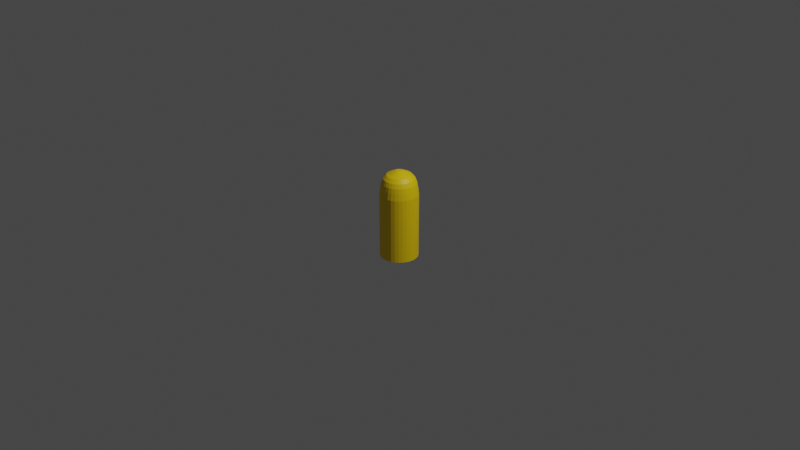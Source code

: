 # Source: bullet.blend  (saved by Blender 2.91.10; exported with 4.5.12 LTS)
import bpy
from mathutils import Matrix  # noqa: F401  (used for matrix-valued properties, if any)

bpy.ops.wm.read_factory_settings(use_empty=True)
scene = bpy.context.scene
scene.name = 'Scene'

# ---- collections
col_collection = bpy.data.collections.new('Collection'); scene.collection.children.link(col_collection)

# ---- materials (node trees are filled in below, after node groups)
mat_material_001 = bpy.data.materials.new('Material.001')
mat_material_001.use_transparent_shadow = False

# ---- material node trees
mat_material_001.use_nodes = True; mat_material_001.node_tree.nodes.clear()
_N = mat_material_001.node_tree.nodes; _L = mat_material_001.node_tree.links
n0 = _N.new('ShaderNodeBsdfPrincipled'); n0.name = 'Principled BSDF'; n0.location = (10, 300)
n0.distribution = 'GGX'
n0.subsurface_method = 'BURLEY'
n0.inputs[0].default_value = (1.0, 0.6795, 0.0, 1.0)
n0.inputs[3].default_value = 1.45
n0.inputs[27].default_value = (0.0, 0.0, 0.0, 1.0)
n0.inputs[28].default_value = 1.0
n1 = _N.new('ShaderNodeOutputMaterial'); n1.name = 'Material Output'; n1.location = (300, 300)
_L.new(n0.outputs[0], n1.inputs[0])
n1.is_active_output = True

# ---- world
world_world = bpy.data.worlds.new('World'); scene.world = world_world
world_world.use_nodes = True; world_world.node_tree.nodes.clear()
_N = world_world.node_tree.nodes; _L = world_world.node_tree.links
n0 = _N.new('ShaderNodeOutputWorld'); n0.name = 'World Output'; n0.location = (300, 300)
n1 = _N.new('ShaderNodeBackground'); n1.name = 'Background'; n1.location = (10, 300)
n1.inputs[0].default_value = (0.05088, 0.05088, 0.05088, 1.0)
_L.new(n1.outputs[0], n0.inputs[0])
n0.is_active_output = True
world_world.color = (0.05088, 0.05088, 0.05088)
world_world.use_sun_shadow = False
world_world.sun_shadow_jitter_overblur = 0.0

# ---- cameras
cam_camera = bpy.data.cameras.new('Camera')
cam_camera.clip_end = 100.0
cam_camera.ortho_scale = 7.314

# ---- lights
light_light = bpy.data.lights.new('Light', 'POINT')
light_light.transmission_factor = 0.0
light_light.energy = 1000.0
light_light.shadow_soft_size = 0.1
light_light.shadow_maximum_resolution = 0.006
light_light.use_absolute_resolution = True

# ---- meshes
me_cylinder = bpy.data.meshes.new('Cylinder')
me_cylinder.from_pydata([(0.0, 1.0, -1.0), (0.0, 1.0, 0.7131), (0.1951, 0.9808, -1.0), (0.1951, 0.9808, 0.7131), (0.3827, 0.9239, -1.0), (0.3827, 0.9239, 0.7131), (0.5556, 0.8315, -1.0), (0.5556, 0.8315, 0.7131), (0.7071, 0.7071, -1.0), (0.7071, 0.7071, 0.7131), (0.8315, 0.5556, -1.0), (0.8315, 0.5556, 0.7131), (0.9239, 0.3827, -1.0), (0.9239, 0.3827, 0.7131), (0.9808, 0.1951, -1.0), (0.9808, 0.1951, 0.7131), (1.0, 7.55e-08, -1.0), (1.0, 7.55e-08, 0.7131), (0.9808, -0.1951, -1.0), (0.9808, -0.1951, 0.7131), (0.9239, -0.3827, -1.0), (0.9239, -0.3827, 0.7131), (0.8315, -0.5556, -1.0), (0.8315, -0.5556, 0.7131), (0.7071, -0.7071, -1.0), (0.7071, -0.7071, 0.7131), (0.5556, -0.8315, -1.0), (0.5556, -0.8315, 0.7131), (0.3827, -0.9239, -1.0), (0.3827, -0.9239, 0.7131), (0.1951, -0.9808, -1.0), (0.1951, -0.9808, 0.7131), (-3.258e-07, -1.0, -1.0), (-3.258e-07, -1.0, 0.7131), (-0.1951, -0.9808, -1.0), (-0.1951, -0.9808, 0.7131), (-0.3827, -0.9239, -1.0), (-0.3827, -0.9239, 0.7131), (-0.5556, -0.8315, -1.0), (-0.5556, -0.8315, 0.7131), (-0.7071, -0.7071, -1.0), (-0.7071, -0.7071, 0.7131), (-0.8315, -0.5556, -1.0), (-0.8315, -0.5556, 0.7131), (-0.9239, -0.3827, -1.0), (-0.9239, -0.3827, 0.7131), (-0.9808, -0.1951, -1.0), (-0.9808, -0.1951, 0.7131), (-1.0, 9.656e-07, -1.0), (-1.0, 9.656e-07, 0.7131), (-0.9808, 0.1951, -1.0), (-0.9808, 0.1951, 0.7131), (-0.9239, 0.3827, -1.0), (-0.9239, 0.3827, 0.7131), (-0.8315, 0.5556, -1.0), (-0.8315, 0.5556, 0.7131), (-0.7071, 0.7071, -1.0), (-0.7071, 0.7071, 0.7131), (-0.5556, 0.8315, -1.0), (-0.5556, 0.8315, 0.7131), (-0.3827, 0.9239, -1.0), (-0.3827, 0.9239, 0.7131), (-0.1951, 0.9808, -1.0), (-0.1951, 0.9808, 0.7131), (-0.1761, 0.8852, 1.019), (-0.3454, 0.8338, 1.019), (-0.5014, 0.7504, 1.019), (-0.6382, 0.6382, 1.019), (-0.7504, 0.5014, 1.019), (-0.8338, 0.3454, 1.019), (-0.8852, 0.1761, 1.019), (-0.9025, 9.014e-07, 1.019), (-0.8852, -0.1761, 1.019), (-0.8338, -0.3454, 1.019), (-0.7504, -0.5014, 1.019), (-0.6382, -0.6382, 1.019), (-0.5014, -0.7504, 1.019), (-0.3454, -0.8338, 1.019), (-0.1761, -0.8852, 1.019), (-3.079e-07, -0.9025, 1.019), (0.1761, -0.8852, 1.019), (0.3454, -0.8338, 1.019), (0.5014, -0.7504, 1.019), (0.6382, -0.6382, 1.019), (0.7504, -0.5014, 1.019), (0.8338, -0.3454, 1.019), (0.8852, -0.1761, 1.019), (0.9025, 9.808e-08, 1.019), (0.8852, 0.1761, 1.019), (0.8338, 0.3454, 1.019), (0.7504, 0.5014, 1.019), (0.6382, 0.6382, 1.019), (0.5014, 0.7504, 1.019), (0.3454, 0.8338, 1.019), (0.1761, 0.8852, 1.019), (-1.381e-08, 0.9025, 1.019), (-3.155e-08, 0.95, 0.8936), (0.1853, 0.9317, 0.8936), (0.3635, 0.8777, 0.8936), (0.5278, 0.7899, 0.8936), (0.6718, 0.6718, 0.8936), (0.7899, 0.5278, 0.8936), (0.8777, 0.3635, 0.8936), (0.9317, 0.1853, 0.8936), (0.95, 8.744e-08, 0.8936), (0.9317, -0.1853, 0.8936), (0.8777, -0.3635, 0.8936), (0.7899, -0.5278, 0.8936), (0.6718, -0.6718, 0.8936), (0.5278, -0.7899, 0.8936), (0.3635, -0.8777, 0.8936), (0.1853, -0.9317, 0.8936), (-3.411e-07, -0.95, 0.8936), (-0.1853, -0.9317, 0.8936), (-0.3635, -0.8777, 0.8936), (-0.5278, -0.7899, 0.8936), (-0.6718, -0.6718, 0.8936), (-0.7899, -0.5278, 0.8936), (-0.8777, -0.3635, 0.8936), (-0.9317, -0.1853, 0.8936), (-0.95, 9.33e-07, 0.8936), (-0.9317, 0.1853, 0.8936), (-0.8777, 0.3636, 0.8936), (-0.7899, 0.5278, 0.8936), (-0.6718, 0.6718, 0.8936), (-0.5278, 0.7899, 0.8936), (-0.3635, 0.8777, 0.8936), (-0.1853, 0.9317, 0.8936), (-2.328e-08, 0.8122, 1.13), (0.1585, 0.7966, 1.13), (0.3108, 0.7504, 1.13), (0.4513, 0.6754, 1.13), (0.5743, 0.5743, 1.13), (0.6754, 0.4513, 1.13), (0.7504, 0.3108, 1.13), (0.7966, 0.1585, 1.13), (0.8122, 1.204e-07, 1.13), (0.7966, -0.1585, 1.13), (0.7504, -0.3108, 1.13), (0.6754, -0.4513, 1.13), (0.5743, -0.5743, 1.13), (0.4513, -0.6754, 1.13), (0.3108, -0.7504, 1.13), (0.1585, -0.7966, 1.13), (-2.879e-07, -0.8122, 1.13), (-0.1585, -0.7966, 1.13), (-0.3108, -0.7504, 1.13), (-0.4513, -0.6754, 1.13), (-0.5743, -0.5743, 1.13), (-0.6754, -0.4513, 1.13), (-0.7504, -0.3108, 1.13), (-0.7966, -0.1585, 1.13), (-0.8122, 8.434e-07, 1.13), (-0.7966, 0.1585, 1.13), (-0.7504, 0.3108, 1.13), (-0.6754, 0.4513, 1.13), (-0.5743, 0.5743, 1.13), (-0.4513, 0.6754, 1.13), (-0.3108, 0.7504, 1.13), (-0.1585, 0.7966, 1.13), (-0.1268, 0.6373, 1.222), (-0.2487, 0.6003, 1.222), (-0.361, 0.5403, 1.222), (-0.4595, 0.4595, 1.222), (-0.5403, 0.361, 1.222), (-0.6003, 0.2487, 1.222), (-0.6373, 0.1268, 1.222), (-0.6498, 7.371e-07, 1.222), (-0.6373, -0.1268, 1.222), (-0.6003, -0.2487, 1.222), (-0.5403, -0.361, 1.222), (-0.4595, -0.4595, 1.222), (-0.361, -0.5403, 1.222), (-0.2487, -0.6003, 1.222), (-0.1268, -0.6373, 1.222), (-2.236e-07, -0.6498, 1.222), (0.1268, -0.6373, 1.222), (0.2487, -0.6003, 1.222), (0.361, -0.5403, 1.222), (0.4595, -0.4595, 1.222), (0.5403, -0.361, 1.222), (0.6003, -0.2487, 1.222), (0.6373, -0.1268, 1.222), (0.6498, 1.587e-07, 1.222), (0.6373, 0.1268, 1.222), (0.6003, 0.2487, 1.222), (0.5403, 0.361, 1.222), (0.4595, 0.4595, 1.222), (0.361, 0.5403, 1.222), (0.2487, 0.6003, 1.222), (0.1268, 0.6373, 1.222), (-1.187e-08, 0.6498, 1.222), (1.142e-08, 0.3899, 1.289), (0.07606, 0.3824, 1.289), (0.1492, 0.3602, 1.289), (0.2166, 0.3242, 1.289), (0.2757, 0.2757, 1.289), (0.3242, 0.2166, 1.289), (0.3602, 0.1492, 1.289), (0.3824, 0.07606, 1.289), (0.3899, 2.214e-07, 1.289), (0.3824, -0.07606, 1.289), (0.3602, -0.1492, 1.289), (0.3242, -0.2166, 1.289), (0.2757, -0.2757, 1.289), (0.2166, -0.3242, 1.289), (0.1492, -0.3602, 1.289), (0.07606, -0.3824, 1.289), (-1.156e-07, -0.3899, 1.289), (-0.07606, -0.3824, 1.289), (-0.1492, -0.3602, 1.289), (-0.2166, -0.3242, 1.289), (-0.2757, -0.2757, 1.289), (-0.3242, -0.2166, 1.289), (-0.3602, -0.1492, 1.289), (-0.3824, -0.07606, 1.289), (-0.3899, 5.685e-07, 1.289), (-0.3824, 0.07606, 1.289), (-0.3602, 0.1492, 1.289), (-0.3242, 0.2166, 1.289), (-0.2757, 0.2757, 1.289), (-0.2166, 0.3242, 1.289), (-0.1492, 0.3602, 1.289), (-0.07606, 0.3824, 1.289), (-0.03042, 0.153, 1.338), (-0.05968, 0.1441, 1.338), (-0.08664, 0.1297, 1.338), (-0.1103, 0.1103, 1.338), (-0.1297, 0.08664, 1.338), (-0.1441, 0.05968, 1.338), (-0.153, 0.03043, 1.338), (-0.156, 4.156e-07, 1.338), (-0.153, -0.03042, 1.338), (-0.1441, -0.05968, 1.338), (-0.1297, -0.08664, 1.338), (-0.1103, -0.1103, 1.338), (-0.08664, -0.1297, 1.338), (-0.05968, -0.1441, 1.338), (-0.03042, -0.153, 1.338), (-3.603e-08, -0.156, 1.338), (0.03042, -0.153, 1.338), (0.05968, -0.1441, 1.338), (0.08664, -0.1297, 1.338), (0.1103, -0.1103, 1.338), (0.1297, -0.08664, 1.338), (0.1441, -0.05968, 1.338), (0.153, -0.03042, 1.338), (0.156, 2.768e-07, 1.338), (0.153, 0.03042, 1.338), (0.1441, 0.05968, 1.338), (0.1297, 0.08664, 1.338), (0.1103, 0.1103, 1.338), (0.08664, 0.1297, 1.338), (0.05968, 0.1441, 1.338), (0.03042, 0.153, 1.338), (1.479e-08, 0.156, 1.338), (1.479e-08, 0.156, 1.338), (0.03042, 0.153, 1.338), (0.05968, 0.1441, 1.338), (0.08664, 0.1297, 1.338), (0.1103, 0.1103, 1.338), (0.1297, 0.08664, 1.338), (0.1441, 0.05968, 1.338), (0.153, 0.03042, 1.338), (0.156, 2.768e-07, 1.338), (0.153, -0.03042, 1.338), (0.1441, -0.05968, 1.338), (0.1297, -0.08664, 1.338), (0.1103, -0.1103, 1.338), (0.08664, -0.1297, 1.338), (0.05968, -0.1441, 1.338), (0.03042, -0.153, 1.338), (-3.603e-08, -0.156, 1.338), (-0.03042, -0.153, 1.338), (-0.05968, -0.1441, 1.338), (-0.08664, -0.1297, 1.338), (-0.1103, -0.1103, 1.338), (-0.1297, -0.08664, 1.338), (-0.1441, -0.05968, 1.338), (-0.153, -0.03042, 1.338), (-0.156, 4.156e-07, 1.338), (-0.153, 0.03043, 1.338), (-0.1441, 0.05968, 1.338), (-0.1297, 0.08664, 1.338), (-0.1103, 0.1103, 1.338), (-0.08664, 0.1297, 1.338), (-0.05968, 0.1441, 1.338), (-0.03042, 0.153, 1.338)], [], [(0, 1, 3, 2), (2, 3, 5, 4), (4, 5, 7, 6), (6, 7, 9, 8), (8, 9, 11, 10), (10, 11, 13, 12), (12, 13, 15, 14), (14, 15, 17, 16), (16, 17, 19, 18), (18, 19, 21, 20), (20, 21, 23, 22), (22, 23, 25, 24), (24, 25, 27, 26), (26, 27, 29, 28), (28, 29, 31, 30), (30, 31, 33, 32), (32, 33, 35, 34), (34, 35, 37, 36), (36, 37, 39, 38), (38, 39, 41, 40), (40, 41, 43, 42), (42, 43, 45, 44), (44, 45, 47, 46), (46, 47, 49, 48), (48, 49, 51, 50), (50, 51, 53, 52), (52, 53, 55, 54), (54, 55, 57, 56), (56, 57, 59, 58), (58, 59, 61, 60), (247, 248, 263, 264), (60, 61, 63, 62), (62, 63, 1, 0), (0, 2, 4, 6, 8, 10, 12, 14, 16, 18, 20, 22, 24, 26, 28, 30, 32, 34, 36, 38, 40, 42, 44, 46, 48, 50, 52, 54, 56, 58, 60, 62), (57, 55, 123, 124), (39, 37, 114, 115), (21, 19, 105, 106), (1, 63, 127, 96), (3, 1, 96, 97), (47, 45, 118, 119), (29, 27, 109, 110), (11, 9, 100, 101), (55, 53, 122, 123), (37, 35, 113, 114), (19, 17, 104, 105), (63, 61, 126, 127), (45, 43, 117, 118), (27, 25, 108, 109), (9, 7, 99, 100), (53, 51, 121, 122), (35, 33, 112, 113), (17, 15, 103, 104), (61, 59, 125, 126), (43, 41, 116, 117), (25, 23, 107, 108), (7, 5, 98, 99), (51, 49, 120, 121), (33, 31, 111, 112), (15, 13, 102, 103), (59, 57, 124, 125), (41, 39, 115, 116), (23, 21, 106, 107), (5, 3, 97, 98), (49, 47, 119, 120), (31, 29, 110, 111), (13, 11, 101, 102), (96, 127, 64, 95), (101, 100, 91, 90), (114, 113, 78, 77), (127, 126, 65, 64), (100, 99, 92, 91), (113, 112, 79, 78), (126, 125, 66, 65), (99, 98, 93, 92), (112, 111, 80, 79), (125, 124, 67, 66), (98, 97, 94, 93), (111, 110, 81, 80), (124, 123, 68, 67), (97, 96, 95, 94), (110, 109, 82, 81), (123, 122, 69, 68), (109, 108, 83, 82), (122, 121, 70, 69), (108, 107, 84, 83), (121, 120, 71, 70), (107, 106, 85, 84), (120, 119, 72, 71), (106, 105, 86, 85), (119, 118, 73, 72), (105, 104, 87, 86), (118, 117, 74, 73), (104, 103, 88, 87), (117, 116, 75, 74), (103, 102, 89, 88), (116, 115, 76, 75), (102, 101, 90, 89), (115, 114, 77, 76), (91, 92, 131, 132), (64, 65, 158, 159), (77, 78, 145, 146), (90, 91, 132, 133), (95, 64, 159, 128), (76, 77, 146, 147), (89, 90, 133, 134), (75, 76, 147, 148), (88, 89, 134, 135), (74, 75, 148, 149), (87, 88, 135, 136), (73, 74, 149, 150), (86, 87, 136, 137), (72, 73, 150, 151), (85, 86, 137, 138), (71, 72, 151, 152), (84, 85, 138, 139), (70, 71, 152, 153), (83, 84, 139, 140), (69, 70, 153, 154), (82, 83, 140, 141), (68, 69, 154, 155), (81, 82, 141, 142), (94, 95, 128, 129), (67, 68, 155, 156), (80, 81, 142, 143), (93, 94, 129, 130), (66, 67, 156, 157), (79, 80, 143, 144), (92, 93, 130, 131), (65, 66, 157, 158), (78, 79, 144, 145), (141, 140, 179, 178), (154, 153, 166, 165), (140, 139, 180, 179), (153, 152, 167, 166), (139, 138, 181, 180), (152, 151, 168, 167), (138, 137, 182, 181), (151, 150, 169, 168), (137, 136, 183, 182), (150, 149, 170, 169), (136, 135, 184, 183), (149, 148, 171, 170), (135, 134, 185, 184), (148, 147, 172, 171), (134, 133, 186, 185), (147, 146, 173, 172), (128, 159, 160, 191), (133, 132, 187, 186), (146, 145, 174, 173), (159, 158, 161, 160), (132, 131, 188, 187), (145, 144, 175, 174), (158, 157, 162, 161), (131, 130, 189, 188), (144, 143, 176, 175), (157, 156, 163, 162), (130, 129, 190, 189), (143, 142, 177, 176), (156, 155, 164, 163), (129, 128, 191, 190), (142, 141, 178, 177), (155, 154, 165, 164), (161, 162, 221, 222), (174, 175, 208, 209), (187, 188, 195, 196), (160, 161, 222, 223), (173, 174, 209, 210), (186, 187, 196, 197), (191, 160, 223, 192), (172, 173, 210, 211), (185, 186, 197, 198), (171, 172, 211, 212), (184, 185, 198, 199), (170, 171, 212, 213), (183, 184, 199, 200), (169, 170, 213, 214), (182, 183, 200, 201), (168, 169, 214, 215), (181, 182, 201, 202), (167, 168, 215, 216), (180, 181, 202, 203), (166, 167, 216, 217), (179, 180, 203, 204), (165, 166, 217, 218), (178, 179, 204, 205), (164, 165, 218, 219), (177, 178, 205, 206), (190, 191, 192, 193), (163, 164, 219, 220), (176, 177, 206, 207), (189, 190, 193, 194), (162, 163, 220, 221), (175, 176, 207, 208), (188, 189, 194, 195), (198, 197, 250, 249), (211, 210, 237, 236), (192, 223, 224, 255), (197, 196, 251, 250), (210, 209, 238, 237), (223, 222, 225, 224), (196, 195, 252, 251), (209, 208, 239, 238), (222, 221, 226, 225), (195, 194, 253, 252), (208, 207, 240, 239), (221, 220, 227, 226), (194, 193, 254, 253), (207, 206, 241, 240), (220, 219, 228, 227), (193, 192, 255, 254), (206, 205, 242, 241), (219, 218, 229, 228), (205, 204, 243, 242), (218, 217, 230, 229), (204, 203, 244, 243), (217, 216, 231, 230), (203, 202, 245, 244), (216, 215, 232, 231), (202, 201, 246, 245), (215, 214, 233, 232), (201, 200, 247, 246), (214, 213, 234, 233), (200, 199, 248, 247), (213, 212, 235, 234), (199, 198, 249, 248), (212, 211, 236, 235), (257, 256, 287, 286, 285, 284, 283, 282, 281, 280, 279, 278, 277, 276, 275, 274, 273, 272, 271, 270, 269, 268, 267, 266, 265, 264, 263, 262, 261, 260, 259, 258), (238, 239, 272, 273), (229, 230, 281, 282), (251, 252, 259, 260), (242, 243, 268, 269), (233, 234, 277, 278), (224, 225, 286, 287), (246, 247, 264, 265), (237, 238, 273, 274), (228, 229, 282, 283), (250, 251, 260, 261), (241, 242, 269, 270), (232, 233, 278, 279), (254, 255, 256, 257), (255, 224, 287, 256), (245, 246, 265, 266), (236, 237, 274, 275), (227, 228, 283, 284), (249, 250, 261, 262), (240, 241, 270, 271), (231, 232, 279, 280), (253, 254, 257, 258), (244, 245, 266, 267), (235, 236, 275, 276), (226, 227, 284, 285), (248, 249, 262, 263), (239, 240, 271, 272), (230, 231, 280, 281), (252, 253, 258, 259), (243, 244, 267, 268), (234, 235, 276, 277), (225, 226, 285, 286)])
_uv = me_cylinder.uv_layers.new(name='UVMap')
_uv.uv.foreach_set('vector', [1.0, 0.5, 1.0, 1.0, 0.9688, 1.0, 0.9688, 0.5, 0.9688, 0.5, 0.9688, 1.0, 0.9375, 1.0, 0.9375, 0.5, 0.9375, 0.5, 0.9375, 1.0, 0.9062, 1.0, 0.9062, 0.5, 0.9062, 0.5, 0.9062, 1.0, 0.875, 1.0, 0.875, 0.5, 0.875, 0.5, 0.875, 1.0, 0.8438, 1.0, 0.8438, 0.5, 0.8438, 0.5, 0.8438, 1.0, 0.8125, 1.0, 0.8125, 0.5, 0.8125, 0.5, 0.8125, 1.0, 0.7812, 1.0, 0.7812, 0.5, 0.7812, 0.5, 0.7812, 1.0, 0.75, 1.0, 0.75, 0.5, 0.75, 0.5, 0.75, 1.0, 0.7188, 1.0, 0.7188, 0.5, 0.7188, 0.5, 0.7188, 1.0, 0.6875, 1.0, 0.6875, 0.5, 0.6875, 0.5, 0.6875, 1.0, 0.6562, 1.0, 0.6562, 0.5, 0.6562, 0.5, 0.6562, 1.0, 0.625, 1.0, 0.625, 0.5, 0.625, 0.5, 0.625, 1.0, 0.5938, 1.0, 0.5938, 0.5, 0.5938, 0.5, 0.5938, 1.0, 0.5625, 1.0, 0.5625, 0.5, 0.5625, 0.5, 0.5625, 1.0, 0.5312, 1.0, 0.5312, 0.5, 0.5312, 0.5, 0.5312, 1.0, 0.5, 1.0, 0.5, 0.5, 0.5, 0.5, 0.5, 1.0, 0.4688, 1.0, 0.4688, 0.5, 0.4688, 0.5, 0.4688, 1.0, 0.4375, 1.0, 0.4375, 0.5, 0.4375, 0.5, 0.4375, 1.0, 0.4062, 1.0, 0.4062, 0.5, 0.4062, 0.5, 0.4062, 1.0, 0.375, 1.0, 0.375, 0.5, 0.375, 0.5, 0.375, 1.0, 0.3438, 1.0, 0.3438, 0.5, 0.3438, 0.5, 0.3438, 1.0, 0.3125, 1.0, 0.3125, 0.5, 0.3125, 0.5, 0.3125, 1.0, 0.2812, 1.0, 0.2812, 0.5, 0.2812, 0.5, 0.2812, 1.0, 0.25, 1.0, 0.25, 0.5, 0.25, 0.5, 0.25, 1.0, 0.2188, 1.0, 0.2188, 0.5, 0.2188, 0.5, 0.2188, 1.0, 0.1875, 1.0, 0.1875, 0.5, 0.1875, 0.5, 0.1875, 1.0, 0.1562, 1.0, 0.1562, 0.5, 0.1562, 0.5, 0.1562, 1.0, 0.125, 1.0, 0.125, 0.5, 0.125, 0.5, 0.125, 1.0, 0.09375, 1.0, 0.09375, 0.5, 0.09375, 0.5, 0.09375, 1.0, 0.0625, 1.0, 0.0625, 0.5, 0.75, 1.0, 0.7812, 1.0, 0.7812, 1.0, 0.75, 1.0, 0.0625, 0.5, 0.0625, 1.0, 0.03125, 1.0, 0.03125, 0.5, 0.03125, 0.5, 0.03125, 1.0, 0.0, 1.0, 0.0, 0.5, 0.75, 0.49, 0.7968, 0.4854, 0.8418, 0.4717, 0.8833, 0.4496, 0.9197, 0.4197, 0.9496, 0.3833, 0.9717, 0.3418, 0.9854, 0.2968, 0.99, 0.25, 0.9854, 0.2032, 0.9717, 0.1582, 0.9496, 0.1167, 0.9197, 0.08029, 0.8833, 0.05045, 0.8418, 0.02827, 0.7968, 0.01461, 0.75, 0.01, 0.7032, 0.01461, 0.6582, 0.02827, 0.6167, 0.05045, 0.5803, 0.08029, 0.5504, 0.1167, 0.5283, 0.1582, 0.5146, 0.2032, 0.51, 0.25, 0.5146, 0.2968, 0.5283, 0.3418, 0.5504, 0.3833, 0.5803, 0.4197, 0.6167, 0.4496, 0.6582, 0.4717, 0.7032, 0.4854, 0.125, 1.0, 0.1562, 1.0, 0.1562, 1.0, 0.125, 1.0, 0.4062, 1.0, 0.4375, 1.0, 0.4375, 1.0, 0.4062, 1.0, 0.6875, 1.0, 0.7188, 1.0, 0.7188, 1.0, 0.6875, 1.0, 0.0, 1.0, 0.03125, 1.0, 0.03125, 1.0, 0.0, 1.0, 0.9688, 1.0, 1.0, 1.0, 1.0, 1.0, 0.9688, 1.0, 0.2812, 1.0, 0.3125, 1.0, 0.3125, 1.0, 0.2812, 1.0, 0.5625, 1.0, 0.5938, 1.0, 0.5938, 1.0, 0.5625, 1.0, 0.8438, 1.0, 0.875, 1.0, 0.875, 1.0, 0.8438, 1.0, 0.1562, 1.0, 0.1875, 1.0, 0.1875, 1.0, 0.1562, 1.0, 0.4375, 1.0, 0.4688, 1.0, 0.4688, 1.0, 0.4375, 1.0, 0.7188, 1.0, 0.75, 1.0, 0.75, 1.0, 0.7188, 1.0, 0.03125, 1.0, 0.0625, 1.0, 0.0625, 1.0, 0.03125, 1.0, 0.3125, 1.0, 0.3438, 1.0, 0.3438, 1.0, 0.3125, 1.0, 0.5938, 1.0, 0.625, 1.0, 0.625, 1.0, 0.5938, 1.0, 0.875, 1.0, 0.9062, 1.0, 0.9062, 1.0, 0.875, 1.0, 0.1875, 1.0, 0.2188, 1.0, 0.2188, 1.0, 0.1875, 1.0, 0.4688, 1.0, 0.5, 1.0, 0.5, 1.0, 0.4688, 1.0, 0.75, 1.0, 0.7812, 1.0, 0.7812, 1.0, 0.75, 1.0, 0.0625, 1.0, 0.09375, 1.0, 0.09375, 1.0, 0.0625, 1.0, 0.3438, 1.0, 0.375, 1.0, 0.375, 1.0, 0.3438, 1.0, 0.625, 1.0, 0.6562, 1.0, 0.6562, 1.0, 0.625, 1.0, 0.9062, 1.0, 0.9375, 1.0, 0.9375, 1.0, 0.9062, 1.0, 0.2188, 1.0, 0.25, 1.0, 0.25, 1.0, 0.2188, 1.0, 0.5, 1.0, 0.5312, 1.0, 0.5312, 1.0, 0.5, 1.0, 0.7812, 1.0, 0.8125, 1.0, 0.8125, 1.0, 0.7812, 1.0, 0.09375, 1.0, 0.125, 1.0, 0.125, 1.0, 0.09375, 1.0, 0.375, 1.0, 0.4062, 1.0, 0.4062, 1.0, 0.375, 1.0, 0.6562, 1.0, 0.6875, 1.0, 0.6875, 1.0, 0.6562, 1.0, 0.9375, 1.0, 0.9688, 1.0, 0.9688, 1.0, 0.9375, 1.0, 0.25, 1.0, 0.2812, 1.0, 0.2812, 1.0, 0.25, 1.0, 0.5312, 1.0, 0.5625, 1.0, 0.5625, 1.0, 0.5312, 1.0, 0.8125, 1.0, 0.8438, 1.0, 0.8438, 1.0, 0.8125, 1.0, 0.0, 1.0, 0.03125, 1.0, 0.03125, 1.0, 0.0, 1.0, 0.8438, 1.0, 0.875, 1.0, 0.875, 1.0, 0.8438, 1.0, 0.4375, 1.0, 0.4688, 1.0, 0.4688, 1.0, 0.4375, 1.0, 0.03125, 1.0, 0.0625, 1.0, 0.0625, 1.0, 0.03125, 1.0, 0.875, 1.0, 0.9062, 1.0, 0.9062, 1.0, 0.875, 1.0, 0.4688, 1.0, 0.5, 1.0, 0.5, 1.0, 0.4688, 1.0, 0.0625, 1.0, 0.09375, 1.0, 0.09375, 1.0, 0.0625, 1.0, 0.9062, 1.0, 0.9375, 1.0, 0.9375, 1.0, 0.9062, 1.0, 0.5, 1.0, 0.5312, 1.0, 0.5312, 1.0, 0.5, 1.0, 0.09375, 1.0, 0.125, 1.0, 0.125, 1.0, 0.09375, 1.0, 0.9375, 1.0, 0.9688, 1.0, 0.9688, 1.0, 0.9375, 1.0, 0.5312, 1.0, 0.5625, 1.0, 0.5625, 1.0, 0.5312, 1.0, 0.125, 1.0, 0.1562, 1.0, 0.1562, 1.0, 0.125, 1.0, 0.9688, 1.0, 1.0, 1.0, 1.0, 1.0, 0.9688, 1.0, 0.5625, 1.0, 0.5938, 1.0, 0.5938, 1.0, 0.5625, 1.0, 0.1562, 1.0, 0.1875, 1.0, 0.1875, 1.0, 0.1562, 1.0, 0.5938, 1.0, 0.625, 1.0, 0.625, 1.0, 0.5938, 1.0, 0.1875, 1.0, 0.2188, 1.0, 0.2188, 1.0, 0.1875, 1.0, 0.625, 1.0, 0.6562, 1.0, 0.6562, 1.0, 0.625, 1.0, 0.2188, 1.0, 0.25, 1.0, 0.25, 1.0, 0.2188, 1.0, 0.6562, 1.0, 0.6875, 1.0, 0.6875, 1.0, 0.6562, 1.0, 0.25, 1.0, 0.2812, 1.0, 0.2812, 1.0, 0.25, 1.0, 0.6875, 1.0, 0.7188, 1.0, 0.7188, 1.0, 0.6875, 1.0, 0.2812, 1.0, 0.3125, 1.0, 0.3125, 1.0, 0.2812, 1.0, 0.7188, 1.0, 0.75, 1.0, 0.75, 1.0, 0.7188, 1.0, 0.3125, 1.0, 0.3438, 1.0, 0.3438, 1.0, 0.3125, 1.0, 0.75, 1.0, 0.7812, 1.0, 0.7812, 1.0, 0.75, 1.0, 0.3438, 1.0, 0.375, 1.0, 0.375, 1.0, 0.3438, 1.0, 0.7812, 1.0, 0.8125, 1.0, 0.8125, 1.0, 0.7812, 1.0, 0.375, 1.0, 0.4062, 1.0, 0.4062, 1.0, 0.375, 1.0, 0.8125, 1.0, 0.8438, 1.0, 0.8438, 1.0, 0.8125, 1.0, 0.4062, 1.0, 0.4375, 1.0, 0.4375, 1.0, 0.4062, 1.0, 0.875, 1.0, 0.9062, 1.0, 0.9062, 1.0, 0.875, 1.0, 0.03125, 1.0, 0.0625, 1.0, 0.0625, 1.0, 0.03125, 1.0, 0.4375, 1.0, 0.4688, 1.0, 0.4688, 1.0, 0.4375, 1.0, 0.8438, 1.0, 0.875, 1.0, 0.875, 1.0, 0.8438, 1.0, 0.0, 1.0, 0.03125, 1.0, 0.03125, 1.0, 0.0, 1.0, 0.4062, 1.0, 0.4375, 1.0, 0.4375, 1.0, 0.4062, 1.0, 0.8125, 1.0, 0.8438, 1.0, 0.8438, 1.0, 0.8125, 1.0, 0.375, 1.0, 0.4062, 1.0, 0.4062, 1.0, 0.375, 1.0, 0.7812, 1.0, 0.8125, 1.0, 0.8125, 1.0, 0.7812, 1.0, 0.3438, 1.0, 0.375, 1.0, 0.375, 1.0, 0.3438, 1.0, 0.75, 1.0, 0.7812, 1.0, 0.7812, 1.0, 0.75, 1.0, 0.3125, 1.0, 0.3438, 1.0, 0.3438, 1.0, 0.3125, 1.0, 0.7188, 1.0, 0.75, 1.0, 0.75, 1.0, 0.7188, 1.0, 0.2812, 1.0, 0.3125, 1.0, 0.3125, 1.0, 0.2812, 1.0, 0.6875, 1.0, 0.7188, 1.0, 0.7188, 1.0, 0.6875, 1.0, 0.25, 1.0, 0.2812, 1.0, 0.2812, 1.0, 0.25, 1.0, 0.6562, 1.0, 0.6875, 1.0, 0.6875, 1.0, 0.6562, 1.0, 0.2188, 1.0, 0.25, 1.0, 0.25, 1.0, 0.2188, 1.0, 0.625, 1.0, 0.6562, 1.0, 0.6562, 1.0, 0.625, 1.0, 0.1875, 1.0, 0.2188, 1.0, 0.2188, 1.0, 0.1875, 1.0, 0.5938, 1.0, 0.625, 1.0, 0.625, 1.0, 0.5938, 1.0, 0.1562, 1.0, 0.1875, 1.0, 0.1875, 1.0, 0.1562, 1.0, 0.5625, 1.0, 0.5938, 1.0, 0.5938, 1.0, 0.5625, 1.0, 0.9688, 1.0, 1.0, 1.0, 1.0, 1.0, 0.9688, 1.0, 0.125, 1.0, 0.1562, 1.0, 0.1562, 1.0, 0.125, 1.0, 0.5312, 1.0, 0.5625, 1.0, 0.5625, 1.0, 0.5312, 1.0, 0.9375, 1.0, 0.9688, 1.0, 0.9688, 1.0, 0.9375, 1.0, 0.09375, 1.0, 0.125, 1.0, 0.125, 1.0, 0.09375, 1.0, 0.5, 1.0, 0.5312, 1.0, 0.5312, 1.0, 0.5, 1.0, 0.9062, 1.0, 0.9375, 1.0, 0.9375, 1.0, 0.9062, 1.0, 0.0625, 1.0, 0.09375, 1.0, 0.09375, 1.0, 0.0625, 1.0, 0.4688, 1.0, 0.5, 1.0, 0.5, 1.0, 0.4688, 1.0, 0.5938, 1.0, 0.625, 1.0, 0.625, 1.0, 0.5938, 1.0, 0.1875, 1.0, 0.2188, 1.0, 0.2188, 1.0, 0.1875, 1.0, 0.625, 1.0, 0.6562, 1.0, 0.6562, 1.0, 0.625, 1.0, 0.2188, 1.0, 0.25, 1.0, 0.25, 1.0, 0.2188, 1.0, 0.6562, 1.0, 0.6875, 1.0, 0.6875, 1.0, 0.6562, 1.0, 0.25, 1.0, 0.2812, 1.0, 0.2812, 1.0, 0.25, 1.0, 0.6875, 1.0, 0.7188, 1.0, 0.7188, 1.0, 0.6875, 1.0, 0.2812, 1.0, 0.3125, 1.0, 0.3125, 1.0, 0.2812, 1.0, 0.7188, 1.0, 0.75, 1.0, 0.75, 1.0, 0.7188, 1.0, 0.3125, 1.0, 0.3438, 1.0, 0.3438, 1.0, 0.3125, 1.0, 0.75, 1.0, 0.7812, 1.0, 0.7812, 1.0, 0.75, 1.0, 0.3438, 1.0, 0.375, 1.0, 0.375, 1.0, 0.3438, 1.0, 0.7812, 1.0, 0.8125, 1.0, 0.8125, 1.0, 0.7812, 1.0, 0.375, 1.0, 0.4062, 1.0, 0.4062, 1.0, 0.375, 1.0, 0.8125, 1.0, 0.8438, 1.0, 0.8438, 1.0, 0.8125, 1.0, 0.4062, 1.0, 0.4375, 1.0, 0.4375, 1.0, 0.4062, 1.0, 0.0, 1.0, 0.03125, 1.0, 0.03125, 1.0, 0.0, 1.0, 0.8438, 1.0, 0.875, 1.0, 0.875, 1.0, 0.8438, 1.0, 0.4375, 1.0, 0.4688, 1.0, 0.4688, 1.0, 0.4375, 1.0, 0.03125, 1.0, 0.0625, 1.0, 0.0625, 1.0, 0.03125, 1.0, 0.875, 1.0, 0.9062, 1.0, 0.9062, 1.0, 0.875, 1.0, 0.4688, 1.0, 0.5, 1.0, 0.5, 1.0, 0.4688, 1.0, 0.0625, 1.0, 0.09375, 1.0, 0.09375, 1.0, 0.0625, 1.0, 0.9062, 1.0, 0.9375, 1.0, 0.9375, 1.0, 0.9062, 1.0, 0.5, 1.0, 0.5312, 1.0, 0.5312, 1.0, 0.5, 1.0, 0.09375, 1.0, 0.125, 1.0, 0.125, 1.0, 0.09375, 1.0, 0.9375, 1.0, 0.9688, 1.0, 0.9688, 1.0, 0.9375, 1.0, 0.5312, 1.0, 0.5625, 1.0, 0.5625, 1.0, 0.5312, 1.0, 0.125, 1.0, 0.1562, 1.0, 0.1562, 1.0, 0.125, 1.0, 0.9688, 1.0, 1.0, 1.0, 1.0, 1.0, 0.9688, 1.0, 0.5625, 1.0, 0.5938, 1.0, 0.5938, 1.0, 0.5625, 1.0, 0.1562, 1.0, 0.1875, 1.0, 0.1875, 1.0, 0.1562, 1.0, 0.0625, 1.0, 0.09375, 1.0, 0.09375, 1.0, 0.0625, 1.0, 0.4688, 1.0, 0.5, 1.0, 0.5, 1.0, 0.4688, 1.0, 0.875, 1.0, 0.9062, 1.0, 0.9062, 1.0, 0.875, 1.0, 0.03125, 1.0, 0.0625, 1.0, 0.0625, 1.0, 0.03125, 1.0, 0.4375, 1.0, 0.4688, 1.0, 0.4688, 1.0, 0.4375, 1.0, 0.8438, 1.0, 0.875, 1.0, 0.875, 1.0, 0.8438, 1.0, 0.0, 1.0, 0.03125, 1.0, 0.03125, 1.0, 0.0, 1.0, 0.4062, 1.0, 0.4375, 1.0, 0.4375, 1.0, 0.4062, 1.0, 0.8125, 1.0, 0.8438, 1.0, 0.8438, 1.0, 0.8125, 1.0, 0.375, 1.0, 0.4062, 1.0, 0.4062, 1.0, 0.375, 1.0, 0.7812, 1.0, 0.8125, 1.0, 0.8125, 1.0, 0.7812, 1.0, 0.3438, 1.0, 0.375, 1.0, 0.375, 1.0, 0.3438, 1.0, 0.75, 1.0, 0.7812, 1.0, 0.7812, 1.0, 0.75, 1.0, 0.3125, 1.0, 0.3438, 1.0, 0.3438, 1.0, 0.3125, 1.0, 0.7188, 1.0, 0.75, 1.0, 0.75, 1.0, 0.7188, 1.0, 0.2812, 1.0, 0.3125, 1.0, 0.3125, 1.0, 0.2812, 1.0, 0.6875, 1.0, 0.7188, 1.0, 0.7188, 1.0, 0.6875, 1.0, 0.25, 1.0, 0.2812, 1.0, 0.2812, 1.0, 0.25, 1.0, 0.6562, 1.0, 0.6875, 1.0, 0.6875, 1.0, 0.6562, 1.0, 0.2188, 1.0, 0.25, 1.0, 0.25, 1.0, 0.2188, 1.0, 0.625, 1.0, 0.6562, 1.0, 0.6562, 1.0, 0.625, 1.0, 0.1875, 1.0, 0.2188, 1.0, 0.2188, 1.0, 0.1875, 1.0, 0.5938, 1.0, 0.625, 1.0, 0.625, 1.0, 0.5938, 1.0, 0.1562, 1.0, 0.1875, 1.0, 0.1875, 1.0, 0.1562, 1.0, 0.5625, 1.0, 0.5938, 1.0, 0.5938, 1.0, 0.5625, 1.0, 0.9688, 1.0, 1.0, 1.0, 1.0, 1.0, 0.9688, 1.0, 0.125, 1.0, 0.1562, 1.0, 0.1562, 1.0, 0.125, 1.0, 0.5312, 1.0, 0.5625, 1.0, 0.5625, 1.0, 0.5312, 1.0, 0.9375, 1.0, 0.9688, 1.0, 0.9688, 1.0, 0.9375, 1.0, 0.09375, 1.0, 0.125, 1.0, 0.125, 1.0, 0.09375, 1.0, 0.5, 1.0, 0.5312, 1.0, 0.5312, 1.0, 0.5, 1.0, 0.9062, 1.0, 0.9375, 1.0, 0.9375, 1.0, 0.9062, 1.0, 0.8125, 1.0, 0.8438, 1.0, 0.8438, 1.0, 0.8125, 1.0, 0.4062, 1.0, 0.4375, 1.0, 0.4375, 1.0, 0.4062, 1.0, 0.0, 1.0, 0.03125, 1.0, 0.03125, 1.0, 0.0, 1.0, 0.8438, 1.0, 0.875, 1.0, 0.875, 1.0, 0.8438, 1.0, 0.4375, 1.0, 0.4688, 1.0, 0.4688, 1.0, 0.4375, 1.0, 0.03125, 1.0, 0.0625, 1.0, 0.0625, 1.0, 0.03125, 1.0, 0.875, 1.0, 0.9062, 1.0, 0.9062, 1.0, 0.875, 1.0, 0.4688, 1.0, 0.5, 1.0, 0.5, 1.0, 0.4688, 1.0, 0.0625, 1.0, 0.09375, 1.0, 0.09375, 1.0, 0.0625, 1.0, 0.9062, 1.0, 0.9375, 1.0, 0.9375, 1.0, 0.9062, 1.0, 0.5, 1.0, 0.5312, 1.0, 0.5312, 1.0, 0.5, 1.0, 0.09375, 1.0, 0.125, 1.0, 0.125, 1.0, 0.09375, 1.0, 0.9375, 1.0, 0.9688, 1.0, 0.9688, 1.0, 0.9375, 1.0, 0.5312, 1.0, 0.5625, 1.0, 0.5625, 1.0, 0.5312, 1.0, 0.125, 1.0, 0.1562, 1.0, 0.1562, 1.0, 0.125, 1.0, 0.9688, 1.0, 1.0, 1.0, 1.0, 1.0, 0.9688, 1.0, 0.5625, 1.0, 0.5938, 1.0, 0.5938, 1.0, 0.5625, 1.0, 0.1562, 1.0, 0.1875, 1.0, 0.1875, 1.0, 0.1562, 1.0, 0.5938, 1.0, 0.625, 1.0, 0.625, 1.0, 0.5938, 1.0, 0.1875, 1.0, 0.2188, 1.0, 0.2188, 1.0, 0.1875, 1.0, 0.625, 1.0, 0.6562, 1.0, 0.6562, 1.0, 0.625, 1.0, 0.2188, 1.0, 0.25, 1.0, 0.25, 1.0, 0.2188, 1.0, 0.6562, 1.0, 0.6875, 1.0, 0.6875, 1.0, 0.6562, 1.0, 0.25, 1.0, 0.2812, 1.0, 0.2812, 1.0, 0.25, 1.0, 0.6875, 1.0, 0.7188, 1.0, 0.7188, 1.0, 0.6875, 1.0, 0.2812, 1.0, 0.3125, 1.0, 0.3125, 1.0, 0.2812, 1.0, 0.7188, 1.0, 0.75, 1.0, 0.75, 1.0, 0.7188, 1.0, 0.3125, 1.0, 0.3438, 1.0, 0.3438, 1.0, 0.3125, 1.0, 0.75, 1.0, 0.7812, 1.0, 0.7812, 1.0, 0.75, 1.0, 0.3438, 1.0, 0.375, 1.0, 0.375, 1.0, 0.3438, 1.0, 0.7812, 1.0, 0.8125, 1.0, 0.8125, 1.0, 0.7812, 1.0, 0.375, 1.0, 0.4062, 1.0, 0.4062, 1.0, 0.375, 1.0, 0.2968, 0.4854, 0.25, 0.49, 0.2032, 0.4854, 0.1582, 0.4717, 0.1167, 0.4496, 0.08029, 0.4197, 0.05045, 0.3833, 0.02827, 0.3418, 0.01461, 0.2968, 0.01, 0.25, 0.01461, 0.2032, 0.02827, 0.1582, 0.05045, 0.1167, 0.08029, 0.08029, 0.1167, 0.05045, 0.1582, 0.02827, 0.2032, 0.01461, 0.25, 0.01, 0.2968, 0.01461, 0.3418, 0.02827, 0.3833, 0.05045, 0.4197, 0.08029, 0.4496, 0.1167, 0.4717, 0.1582, 0.4854, 0.2032, 0.49, 0.25, 0.4854, 0.2968, 0.4717, 0.3418, 0.4496, 0.3833, 0.4197, 0.4197, 0.3833, 0.4496, 0.3418, 0.4717, 0.4688, 1.0, 0.5, 1.0, 0.5, 1.0, 0.4688, 1.0, 0.1875, 1.0, 0.2188, 1.0, 0.2188, 1.0, 0.1875, 1.0, 0.875, 1.0, 0.9062, 1.0, 0.9062, 1.0, 0.875, 1.0, 0.5938, 1.0, 0.625, 1.0, 0.625, 1.0, 0.5938, 1.0, 0.3125, 1.0, 0.3438, 1.0, 0.3438, 1.0, 0.3125, 1.0, 0.03125, 1.0, 0.0625, 1.0, 0.0625, 1.0, 0.03125, 1.0, 0.7188, 1.0, 0.75, 1.0, 0.75, 1.0, 0.7188, 1.0, 0.4375, 1.0, 0.4688, 1.0, 0.4688, 1.0, 0.4375, 1.0, 0.1562, 1.0, 0.1875, 1.0, 0.1875, 1.0, 0.1562, 1.0, 0.8438, 1.0, 0.875, 1.0, 0.875, 1.0, 0.8438, 1.0, 0.5625, 1.0, 0.5938, 1.0, 0.5938, 1.0, 0.5625, 1.0, 0.2812, 1.0, 0.3125, 1.0, 0.3125, 1.0, 0.2812, 1.0, 0.9688, 1.0, 1.0, 1.0, 1.0, 1.0, 0.9688, 1.0, 0.0, 1.0, 0.03125, 1.0, 0.03125, 1.0, 0.0, 1.0, 0.6875, 1.0, 0.7188, 1.0, 0.7188, 1.0, 0.6875, 1.0, 0.4062, 1.0, 0.4375, 1.0, 0.4375, 1.0, 0.4062, 1.0, 0.125, 1.0, 0.1562, 1.0, 0.1562, 1.0, 0.125, 1.0, 0.8125, 1.0, 0.8438, 1.0, 0.8438, 1.0, 0.8125, 1.0, 0.5312, 1.0, 0.5625, 1.0, 0.5625, 1.0, 0.5312, 1.0, 0.25, 1.0, 0.2812, 1.0, 0.2812, 1.0, 0.25, 1.0, 0.9375, 1.0, 0.9688, 1.0, 0.9688, 1.0, 0.9375, 1.0, 0.6562, 1.0, 0.6875, 1.0, 0.6875, 1.0, 0.6562, 1.0, 0.375, 1.0, 0.4062, 1.0, 0.4062, 1.0, 0.375, 1.0, 0.09375, 1.0, 0.125, 1.0, 0.125, 1.0, 0.09375, 1.0, 0.7812, 1.0, 0.8125, 1.0, 0.8125, 1.0, 0.7812, 1.0, 0.5, 1.0, 0.5312, 1.0, 0.5312, 1.0, 0.5, 1.0, 0.2188, 1.0, 0.25, 1.0, 0.25, 1.0, 0.2188, 1.0, 0.9062, 1.0, 0.9375, 1.0, 0.9375, 1.0, 0.9062, 1.0, 0.625, 1.0, 0.6562, 1.0, 0.6562, 1.0, 0.625, 1.0, 0.3438, 1.0, 0.375, 1.0, 0.375, 1.0, 0.3438, 1.0, 0.0625, 1.0, 0.09375, 1.0, 0.09375, 1.0, 0.0625, 1.0])
me_cylinder.materials.append(mat_material_001)
me_cylinder.use_remesh_fix_poles = True
me_cylinder.use_remesh_preserve_attributes = False
me_cylinder.use_mirror_vertex_groups = False
me_cylinder.update()

# ---- objects
ob_light = bpy.data.objects.new('Light', light_light)
ob_camera = bpy.data.objects.new('Camera', cam_camera)
ob_cylinder = bpy.data.objects.new('Cylinder', me_cylinder)

# ---- transforms, parenting, visibility, modifiers, constraints
ob_light.location = (4.076, 1.005, 5.904)
ob_light.rotation_euler = (0.6503, 0.05522, 1.866)
ob_light.lock_rotations_4d = False
ob_light.empty_display_type = 'ARROWS'
ob_light.color = (0.0, 0.0, 0.0, 0.0)
ob_light.lineart.crease_threshold = 0.0
ob_camera.location = (7.359, -6.926, 4.958)
ob_camera.rotation_euler = (1.109, 0.0, 0.8149)
ob_camera.lock_rotations_4d = False
ob_camera.empty_display_type = 'ARROWS'
ob_camera.color = (0.0, 0.0, 0.0, 0.0)
ob_camera.display_type = 'WIRE'
ob_camera.lineart.crease_threshold = 0.0
ob_cylinder.location = (0.0, 0.0, 0.0)
ob_cylinder.scale = (0.2, 0.2, 0.4)
ob_cylinder.lineart.crease_threshold = 0.0

# ---- collection membership
col_collection.objects.link(ob_light)
col_collection.objects.link(ob_camera)
col_collection.objects.link(ob_cylinder)

# ---- scene / render settings (as saved in the file)
scene.camera = ob_camera
scene.frame_start = 1; scene.frame_end = 250; scene.frame_set(1)
scene.render.engine = 'BLENDER_EEVEE_NEXT'
scene.cycles.use_denoising = False
scene.cycles.samples = 128
scene.cycles.sampling_pattern = 'TABULATED_SOBOL'
scene.cycles.use_adaptive_sampling = False
scene.cycles.use_light_tree = False
scene.view_settings.view_transform = 'Filmic'
bpy.context.view_layer.update()

